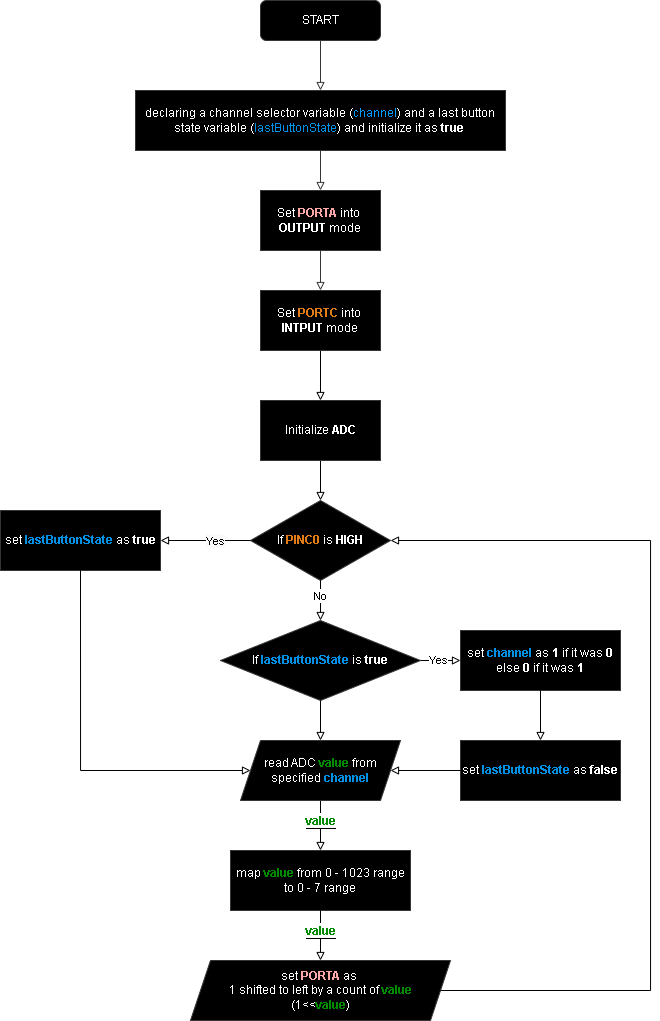

The diagram above was exported from draw.io. Its source (the exported page's mxGraphModel, read from the mxfile embedded in the PNG):
<mxGraphModel dx="2147" dy="748" grid="1" gridSize="10" guides="1" tooltips="1" connect="1" arrows="1" fold="1" page="1" pageScale="1" pageWidth="827" pageHeight="1169" background="#000000" math="0" shadow="0">
  <root>
    <mxCell id="LH4v6Dl5x3j3y2awyKi2-0" />
    <mxCell id="LH4v6Dl5x3j3y2awyKi2-1" parent="LH4v6Dl5x3j3y2awyKi2-0" />
    <mxCell id="LH4v6Dl5x3j3y2awyKi2-2" value="" style="rounded=0;html=1;jettySize=auto;orthogonalLoop=1;fontSize=11;endArrow=block;endFill=0;strokeWidth=1;shadow=0;labelBackgroundColor=none;edgeStyle=orthogonalEdgeStyle;strokeColor=#C9C9C9;entryX=0.5;entryY=0;entryDx=0;entryDy=0;" edge="1" parent="LH4v6Dl5x3j3y2awyKi2-1" source="LH4v6Dl5x3j3y2awyKi2-3" target="LH4v6Dl5x3j3y2awyKi2-11">
      <mxGeometry relative="1" as="geometry">
        <mxPoint x="220" y="170" as="targetPoint" />
      </mxGeometry>
    </mxCell>
    <mxCell id="LH4v6Dl5x3j3y2awyKi2-3" value="START" style="rounded=1;whiteSpace=wrap;html=1;fontSize=12;glass=0;strokeWidth=1;shadow=0;strokeColor=#C9C9C9;" vertex="1" parent="LH4v6Dl5x3j3y2awyKi2-1">
      <mxGeometry x="160" y="60" width="120" height="40" as="geometry" />
    </mxCell>
    <mxCell id="LH4v6Dl5x3j3y2awyKi2-4" style="edgeStyle=orthogonalEdgeStyle;rounded=0;orthogonalLoop=1;jettySize=auto;html=1;entryX=0.5;entryY=0;entryDx=0;entryDy=0;strokeColor=#C9C9C9;endArrow=block;endFill=0;" edge="1" parent="LH4v6Dl5x3j3y2awyKi2-1" source="LH4v6Dl5x3j3y2awyKi2-5" target="Rbh4swS0xByXFpC-9OB9-0">
      <mxGeometry relative="1" as="geometry" />
    </mxCell>
    <mxCell id="LH4v6Dl5x3j3y2awyKi2-5" value="Set&amp;nbsp;&lt;b&gt;&lt;font color=&quot;#cc0000&quot;&gt;PORTA&lt;/font&gt;&lt;font color=&quot;#cc6600&quot;&gt;&amp;nbsp;&lt;/font&gt;&lt;/b&gt;into&amp;nbsp;&lt;div&gt;&lt;b&gt;OUTPUT&amp;nbsp;&lt;/b&gt;mode&lt;/div&gt;" style="rounded=0;whiteSpace=wrap;html=1;strokeColor=#C9C9C9;" vertex="1" parent="LH4v6Dl5x3j3y2awyKi2-1">
      <mxGeometry x="160" y="250" width="120" height="60" as="geometry" />
    </mxCell>
    <mxCell id="LH4v6Dl5x3j3y2awyKi2-9" value="set&amp;nbsp;&lt;b&gt;&lt;font color=&quot;#cc0000&quot;&gt;PORTA&amp;nbsp;&lt;/font&gt;&lt;/b&gt;as&amp;nbsp;&lt;div&gt;1 shifted to left by a count of&amp;nbsp;&lt;b style=&quot;background-color: initial;&quot;&gt;&lt;font color=&quot;#00ff33&quot;&gt;value&lt;/font&gt;&lt;/b&gt;&lt;/div&gt;&lt;div&gt;(1&amp;lt;&amp;lt;&lt;b style=&quot;background-color: initial;&quot;&gt;&lt;font color=&quot;#00ff33&quot;&gt;value&lt;/font&gt;&lt;/b&gt;&lt;span style=&quot;background-color: initial;&quot;&gt;)&lt;/span&gt;&lt;/div&gt;" style="shape=parallelogram;perimeter=parallelogramPerimeter;whiteSpace=wrap;html=1;fixedSize=1;strokeColor=#C9C9C9;" vertex="1" parent="LH4v6Dl5x3j3y2awyKi2-1">
      <mxGeometry x="90" y="1020" width="260" height="60" as="geometry" />
    </mxCell>
    <mxCell id="LH4v6Dl5x3j3y2awyKi2-10" style="edgeStyle=orthogonalEdgeStyle;rounded=0;orthogonalLoop=1;jettySize=auto;html=1;entryX=0.5;entryY=0;entryDx=0;entryDy=0;strokeColor=#C9C9C9;endArrow=block;endFill=0;" edge="1" parent="LH4v6Dl5x3j3y2awyKi2-1" source="LH4v6Dl5x3j3y2awyKi2-11" target="LH4v6Dl5x3j3y2awyKi2-5">
      <mxGeometry relative="1" as="geometry" />
    </mxCell>
    <mxCell id="LH4v6Dl5x3j3y2awyKi2-11" value="declaring a channel selector variable (&lt;font color=&quot;#0099ff&quot;&gt;channel&lt;/font&gt;) and a last button state variable (&lt;font color=&quot;#00aaff&quot;&gt;lastButtonState&lt;/font&gt;) and initialize it as &lt;b&gt;true&lt;/b&gt;&amp;nbsp;" style="rounded=0;whiteSpace=wrap;html=1;strokeColor=#C9C9C9;" vertex="1" parent="LH4v6Dl5x3j3y2awyKi2-1">
      <mxGeometry x="35" y="150" width="370" height="60" as="geometry" />
    </mxCell>
    <mxCell id="Rbh4swS0xByXFpC-9OB9-4" style="edgeStyle=orthogonalEdgeStyle;rounded=0;orthogonalLoop=1;jettySize=auto;html=1;entryX=0.5;entryY=0;entryDx=0;entryDy=0;strokeColor=#FFFFFF;endArrow=block;endFill=0;" edge="1" parent="LH4v6Dl5x3j3y2awyKi2-1" source="LH4v6Dl5x3j3y2awyKi2-13" target="Rbh4swS0xByXFpC-9OB9-3">
      <mxGeometry relative="1" as="geometry" />
    </mxCell>
    <mxCell id="LH4v6Dl5x3j3y2awyKi2-13" value="Initialize &lt;b&gt;ADC&lt;/b&gt;" style="rounded=0;whiteSpace=wrap;html=1;strokeColor=#C9C9C9;" vertex="1" parent="LH4v6Dl5x3j3y2awyKi2-1">
      <mxGeometry x="160" y="460" width="120" height="60" as="geometry" />
    </mxCell>
    <mxCell id="Rbh4swS0xByXFpC-9OB9-2" style="edgeStyle=orthogonalEdgeStyle;rounded=0;orthogonalLoop=1;jettySize=auto;html=1;entryX=0.5;entryY=0;entryDx=0;entryDy=0;strokeColor=#FFFFFF;endArrow=block;endFill=0;" edge="1" parent="LH4v6Dl5x3j3y2awyKi2-1" source="Rbh4swS0xByXFpC-9OB9-0" target="LH4v6Dl5x3j3y2awyKi2-13">
      <mxGeometry relative="1" as="geometry" />
    </mxCell>
    <mxCell id="Rbh4swS0xByXFpC-9OB9-0" value="Set&amp;nbsp;&lt;b&gt;&lt;font color=&quot;#cc6600&quot;&gt;PORTC&amp;nbsp;&lt;/font&gt;&lt;/b&gt;into&amp;nbsp;&lt;div&gt;&lt;b&gt;INTPUT&amp;nbsp;&lt;/b&gt;mode&lt;/div&gt;" style="rounded=0;whiteSpace=wrap;html=1;strokeColor=#C9C9C9;" vertex="1" parent="LH4v6Dl5x3j3y2awyKi2-1">
      <mxGeometry x="160" y="350" width="120" height="60" as="geometry" />
    </mxCell>
    <mxCell id="Rbh4swS0xByXFpC-9OB9-3" value="If&amp;nbsp;&lt;b&gt;&lt;font color=&quot;#cc6600&quot;&gt;PINC0&lt;/font&gt;&lt;/b&gt;&amp;nbsp;is &lt;b&gt;HIGH&lt;/b&gt;" style="rhombus;whiteSpace=wrap;html=1;strokeColor=#C9C9C9;" vertex="1" parent="LH4v6Dl5x3j3y2awyKi2-1">
      <mxGeometry x="150" y="560" width="140" height="80" as="geometry" />
    </mxCell>
    <mxCell id="Rbh4swS0xByXFpC-9OB9-5" value="set&amp;nbsp;&lt;span style=&quot;color: rgb(0, 170, 255);&quot;&gt;&lt;b&gt;lastButtonState&amp;nbsp;&lt;/b&gt;&lt;/span&gt;as &lt;b&gt;true&lt;/b&gt;" style="rounded=0;whiteSpace=wrap;html=1;strokeColor=#C9C9C9;" vertex="1" parent="LH4v6Dl5x3j3y2awyKi2-1">
      <mxGeometry x="-100" y="570" width="160" height="60" as="geometry" />
    </mxCell>
    <mxCell id="Rbh4swS0xByXFpC-9OB9-6" style="edgeStyle=orthogonalEdgeStyle;rounded=0;orthogonalLoop=1;jettySize=auto;html=1;entryX=1;entryY=0.5;entryDx=0;entryDy=0;strokeColor=#FFFFFF;endArrow=block;endFill=0;exitX=0;exitY=0.5;exitDx=0;exitDy=0;" edge="1" parent="LH4v6Dl5x3j3y2awyKi2-1" source="Rbh4swS0xByXFpC-9OB9-3" target="Rbh4swS0xByXFpC-9OB9-5">
      <mxGeometry relative="1" as="geometry">
        <mxPoint x="230" y="530" as="sourcePoint" />
        <mxPoint x="230" y="570" as="targetPoint" />
      </mxGeometry>
    </mxCell>
    <mxCell id="Rbh4swS0xByXFpC-9OB9-7" value="&lt;font style=&quot;background-color: rgb(5, 5, 5);&quot; color=&quot;#ffffff&quot;&gt;Yes&lt;/font&gt;" style="edgeLabel;html=1;align=center;verticalAlign=middle;resizable=0;points=[];" vertex="1" connectable="0" parent="Rbh4swS0xByXFpC-9OB9-6">
      <mxGeometry x="-0.2098" y="1" relative="1" as="geometry">
        <mxPoint as="offset" />
      </mxGeometry>
    </mxCell>
    <mxCell id="9MZlo7aaEUnqlhTWT47u-0" value="set&amp;nbsp;&lt;span style=&quot;color: rgb(0, 170, 255);&quot;&gt;&lt;b&gt;channel&amp;nbsp;&lt;/b&gt;&lt;/span&gt;as &lt;b&gt;1 &lt;/b&gt;if it was &lt;b&gt;0&lt;/b&gt;&lt;div&gt;else &lt;b&gt;0&lt;/b&gt; if it was &lt;b&gt;1&lt;/b&gt;&lt;/div&gt;" style="rounded=0;whiteSpace=wrap;html=1;strokeColor=#C9C9C9;" vertex="1" parent="LH4v6Dl5x3j3y2awyKi2-1">
      <mxGeometry x="360" y="690" width="160" height="60" as="geometry" />
    </mxCell>
    <mxCell id="9MZlo7aaEUnqlhTWT47u-2" style="edgeStyle=orthogonalEdgeStyle;rounded=0;orthogonalLoop=1;jettySize=auto;html=1;entryX=0;entryY=0.5;entryDx=0;entryDy=0;strokeColor=#FFFFFF;endArrow=block;endFill=0;exitX=1;exitY=0.5;exitDx=0;exitDy=0;" edge="1" parent="LH4v6Dl5x3j3y2awyKi2-1" source="9MZlo7aaEUnqlhTWT47u-4" target="9MZlo7aaEUnqlhTWT47u-0">
      <mxGeometry relative="1" as="geometry">
        <mxPoint x="230" y="530" as="sourcePoint" />
        <mxPoint x="230" y="570" as="targetPoint" />
      </mxGeometry>
    </mxCell>
    <mxCell id="9MZlo7aaEUnqlhTWT47u-6" value="&lt;span style=&quot;background-color: rgb(0, 0, 0);&quot;&gt;&lt;font color=&quot;#ffffff&quot;&gt;Yes&lt;/font&gt;&lt;/span&gt;" style="edgeLabel;html=1;align=center;verticalAlign=middle;resizable=0;points=[];" vertex="1" connectable="0" parent="9MZlo7aaEUnqlhTWT47u-2">
      <mxGeometry x="-0.1364" relative="1" as="geometry">
        <mxPoint as="offset" />
      </mxGeometry>
    </mxCell>
    <mxCell id="9MZlo7aaEUnqlhTWT47u-3" value="set&amp;nbsp;&lt;span style=&quot;color: rgb(0, 170, 255);&quot;&gt;&lt;b&gt;lastButtonState&amp;nbsp;&lt;/b&gt;&lt;/span&gt;as &lt;b&gt;false&lt;/b&gt;" style="rounded=0;whiteSpace=wrap;html=1;strokeColor=#C9C9C9;" vertex="1" parent="LH4v6Dl5x3j3y2awyKi2-1">
      <mxGeometry x="360" y="800" width="160" height="60" as="geometry" />
    </mxCell>
    <mxCell id="9MZlo7aaEUnqlhTWT47u-5" value="" style="edgeStyle=orthogonalEdgeStyle;rounded=0;orthogonalLoop=1;jettySize=auto;html=1;entryX=0.5;entryY=0;entryDx=0;entryDy=0;strokeColor=#FFFFFF;endArrow=block;endFill=0;exitX=0.5;exitY=1;exitDx=0;exitDy=0;" edge="1" parent="LH4v6Dl5x3j3y2awyKi2-1" source="Rbh4swS0xByXFpC-9OB9-3" target="9MZlo7aaEUnqlhTWT47u-4">
      <mxGeometry relative="1" as="geometry">
        <mxPoint x="220" y="640" as="sourcePoint" />
        <mxPoint x="220" y="830" as="targetPoint" />
      </mxGeometry>
    </mxCell>
    <mxCell id="9MZlo7aaEUnqlhTWT47u-7" value="&lt;font style=&quot;background-color: rgb(0, 0, 0);&quot; color=&quot;#ffffff&quot;&gt;No&lt;/font&gt;" style="edgeLabel;html=1;align=center;verticalAlign=middle;resizable=0;points=[];" vertex="1" connectable="0" parent="9MZlo7aaEUnqlhTWT47u-5">
      <mxGeometry x="-0.2182" relative="1" as="geometry">
        <mxPoint as="offset" />
      </mxGeometry>
    </mxCell>
    <mxCell id="9MZlo7aaEUnqlhTWT47u-4" value="If&amp;nbsp;&lt;b style=&quot;color: rgb(0, 170, 255);&quot;&gt;lastButtonState&lt;/b&gt;&amp;nbsp;is &lt;b&gt;true&lt;/b&gt;" style="rhombus;whiteSpace=wrap;html=1;strokeColor=#C9C9C9;" vertex="1" parent="LH4v6Dl5x3j3y2awyKi2-1">
      <mxGeometry x="120" y="680" width="200" height="80" as="geometry" />
    </mxCell>
    <mxCell id="9MZlo7aaEUnqlhTWT47u-8" style="edgeStyle=orthogonalEdgeStyle;rounded=0;orthogonalLoop=1;jettySize=auto;html=1;entryX=0.5;entryY=0;entryDx=0;entryDy=0;strokeColor=#FFFFFF;endArrow=block;endFill=0;exitX=0.5;exitY=1;exitDx=0;exitDy=0;" edge="1" parent="LH4v6Dl5x3j3y2awyKi2-1" source="9MZlo7aaEUnqlhTWT47u-0" target="9MZlo7aaEUnqlhTWT47u-3">
      <mxGeometry relative="1" as="geometry">
        <mxPoint x="230" y="530" as="sourcePoint" />
        <mxPoint x="230" y="570" as="targetPoint" />
      </mxGeometry>
    </mxCell>
    <mxCell id="9MZlo7aaEUnqlhTWT47u-10" style="edgeStyle=orthogonalEdgeStyle;rounded=0;orthogonalLoop=1;jettySize=auto;html=1;entryX=1;entryY=0.5;entryDx=0;entryDy=0;strokeColor=#FFFFFF;endArrow=block;endFill=0;exitX=0;exitY=0.5;exitDx=0;exitDy=0;" edge="1" parent="LH4v6Dl5x3j3y2awyKi2-1" source="9MZlo7aaEUnqlhTWT47u-3" target="9MZlo7aaEUnqlhTWT47u-23">
      <mxGeometry relative="1" as="geometry">
        <mxPoint x="450" y="760" as="sourcePoint" />
        <mxPoint x="300" y="830" as="targetPoint" />
      </mxGeometry>
    </mxCell>
    <mxCell id="9MZlo7aaEUnqlhTWT47u-11" style="edgeStyle=orthogonalEdgeStyle;rounded=0;orthogonalLoop=1;jettySize=auto;html=1;entryX=0.5;entryY=0;entryDx=0;entryDy=0;strokeColor=#FFFFFF;endArrow=block;endFill=0;exitX=0.5;exitY=1;exitDx=0;exitDy=0;" edge="1" parent="LH4v6Dl5x3j3y2awyKi2-1" source="9MZlo7aaEUnqlhTWT47u-4" target="9MZlo7aaEUnqlhTWT47u-23">
      <mxGeometry relative="1" as="geometry">
        <mxPoint x="370" y="840" as="sourcePoint" />
        <mxPoint x="220" y="800" as="targetPoint" />
      </mxGeometry>
    </mxCell>
    <mxCell id="9MZlo7aaEUnqlhTWT47u-12" style="edgeStyle=orthogonalEdgeStyle;rounded=0;orthogonalLoop=1;jettySize=auto;html=1;entryX=0;entryY=0.5;entryDx=0;entryDy=0;strokeColor=#FFFFFF;endArrow=block;endFill=0;exitX=0.5;exitY=1;exitDx=0;exitDy=0;" edge="1" parent="LH4v6Dl5x3j3y2awyKi2-1" source="Rbh4swS0xByXFpC-9OB9-5" target="9MZlo7aaEUnqlhTWT47u-23">
      <mxGeometry relative="1" as="geometry">
        <mxPoint x="230" y="770" as="sourcePoint" />
        <mxPoint x="140" y="830" as="targetPoint" />
        <Array as="points">
          <mxPoint x="-20" y="830" />
        </Array>
      </mxGeometry>
    </mxCell>
    <mxCell id="9MZlo7aaEUnqlhTWT47u-13" value="map&amp;nbsp;&lt;b&gt;&lt;font color=&quot;#00ff33&quot;&gt;value&amp;nbsp;&lt;/font&gt;&lt;/b&gt;from 0 - 1023 range&lt;div&gt;to 0 - 7 range&lt;/div&gt;" style="rounded=0;whiteSpace=wrap;html=1;strokeColor=#C9C9C9;" vertex="1" parent="LH4v6Dl5x3j3y2awyKi2-1">
      <mxGeometry x="130" y="910" width="180" height="60" as="geometry" />
    </mxCell>
    <mxCell id="9MZlo7aaEUnqlhTWT47u-14" style="edgeStyle=orthogonalEdgeStyle;rounded=0;orthogonalLoop=1;jettySize=auto;html=1;entryX=0.5;entryY=0;entryDx=0;entryDy=0;strokeColor=#FFFFFF;endArrow=block;endFill=0;exitX=0.5;exitY=1;exitDx=0;exitDy=0;" edge="1" parent="LH4v6Dl5x3j3y2awyKi2-1" source="9MZlo7aaEUnqlhTWT47u-23" target="9MZlo7aaEUnqlhTWT47u-13">
      <mxGeometry relative="1" as="geometry">
        <mxPoint x="220" y="860" as="sourcePoint" />
        <mxPoint x="230" y="810" as="targetPoint" />
      </mxGeometry>
    </mxCell>
    <mxCell id="9MZlo7aaEUnqlhTWT47u-15" value="&lt;b style=&quot;font-size: 12px; text-wrap: wrap;&quot;&gt;&lt;font style=&quot;background-color: rgb(0, 0, 0);&quot; color=&quot;#00ff33&quot;&gt;value&lt;/font&gt;&lt;/b&gt;" style="edgeLabel;html=1;align=center;verticalAlign=middle;resizable=0;points=[];" vertex="1" connectable="0" parent="9MZlo7aaEUnqlhTWT47u-14">
      <mxGeometry x="0.1782" y="-2" relative="1" as="geometry">
        <mxPoint x="2" y="-9" as="offset" />
      </mxGeometry>
    </mxCell>
    <mxCell id="9MZlo7aaEUnqlhTWT47u-20" style="edgeStyle=orthogonalEdgeStyle;rounded=0;orthogonalLoop=1;jettySize=auto;html=1;entryX=0.5;entryY=0;entryDx=0;entryDy=0;strokeColor=#FFFFFF;endArrow=block;endFill=0;exitX=0.5;exitY=1;exitDx=0;exitDy=0;" edge="1" parent="LH4v6Dl5x3j3y2awyKi2-1" source="9MZlo7aaEUnqlhTWT47u-13" target="LH4v6Dl5x3j3y2awyKi2-9">
      <mxGeometry relative="1" as="geometry">
        <mxPoint x="230" y="870" as="sourcePoint" />
        <mxPoint x="220" y="1020" as="targetPoint" />
      </mxGeometry>
    </mxCell>
    <mxCell id="9MZlo7aaEUnqlhTWT47u-21" value="&lt;b style=&quot;font-size: 12px; text-wrap: wrap;&quot;&gt;&lt;font style=&quot;background-color: rgb(0, 0, 0);&quot; color=&quot;#00ff33&quot;&gt;value&lt;/font&gt;&lt;/b&gt;" style="edgeLabel;html=1;align=center;verticalAlign=middle;resizable=0;points=[];" vertex="1" connectable="0" parent="9MZlo7aaEUnqlhTWT47u-20">
      <mxGeometry x="0.1782" y="-2" relative="1" as="geometry">
        <mxPoint x="2" y="-9" as="offset" />
      </mxGeometry>
    </mxCell>
    <mxCell id="9MZlo7aaEUnqlhTWT47u-23" value="read ADC&amp;nbsp;&lt;b&gt;&lt;font color=&quot;#00ff33&quot;&gt;value&lt;/font&gt;&lt;/b&gt;&amp;nbsp;from specified&amp;nbsp;&lt;b style=&quot;color: rgb(0, 170, 255);&quot;&gt;channel&lt;/b&gt;" style="shape=parallelogram;perimeter=parallelogramPerimeter;whiteSpace=wrap;html=1;fixedSize=1;strokeColor=#C9C9C9;" vertex="1" parent="LH4v6Dl5x3j3y2awyKi2-1">
      <mxGeometry x="140" y="800" width="160" height="60" as="geometry" />
    </mxCell>
    <mxCell id="9MZlo7aaEUnqlhTWT47u-24" style="edgeStyle=orthogonalEdgeStyle;rounded=0;orthogonalLoop=1;jettySize=auto;html=1;entryX=1;entryY=0.5;entryDx=0;entryDy=0;strokeColor=#FFFFFF;endArrow=block;endFill=0;exitX=1;exitY=0.5;exitDx=0;exitDy=0;" edge="1" parent="LH4v6Dl5x3j3y2awyKi2-1" source="LH4v6Dl5x3j3y2awyKi2-9" target="Rbh4swS0xByXFpC-9OB9-3">
      <mxGeometry relative="1" as="geometry">
        <mxPoint x="370" y="840" as="sourcePoint" />
        <mxPoint x="300" y="840" as="targetPoint" />
        <Array as="points">
          <mxPoint x="550" y="1050" />
          <mxPoint x="550" y="600" />
        </Array>
      </mxGeometry>
    </mxCell>
  </root>
</mxGraphModel>